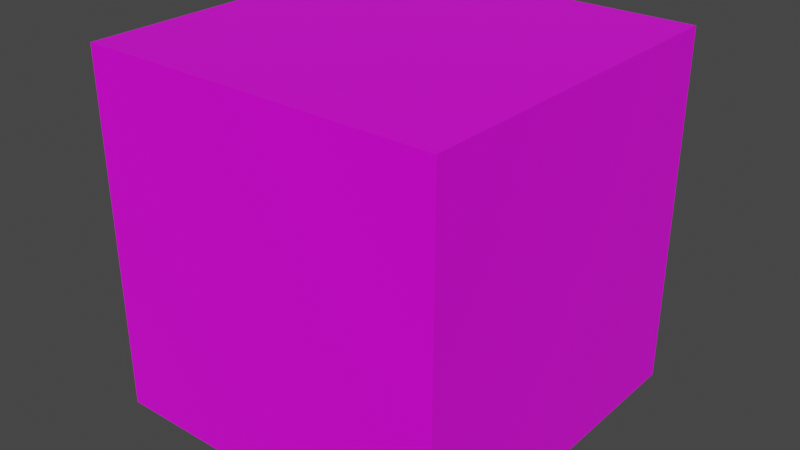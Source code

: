 # Source: sand.blend  (saved by Blender 3.1.7; exported with 4.5.12 LTS)
import bpy
from mathutils import Matrix  # noqa: F401  (used for matrix-valued properties, if any)

bpy.ops.wm.read_factory_settings(use_empty=True)
scene = bpy.context.scene
scene.name = 'Scene'

# ---- collections
col_collection = bpy.data.collections.new('Collection'); scene.collection.children.link(col_collection)

# ---- images (referenced by path relative to the original .blend; pixels are not part of the script)
import os
ASSET_DIR = os.environ.get("B2B_ASSET_DIR", "")  # directory of the original .blend (textures are referenced by path, not embedded)
HERE = os.path.dirname(os.path.abspath(__file__))  # packed textures are extracted next to this script under _unpacked/

def load_image(name, relpath, width, height, colorspace="sRGB"):
    """Load a texture the original file referenced (path relative to the .blend, or extracted next to this script)."""
    p = next((c for c in (os.path.join(HERE, relpath), os.path.join(ASSET_DIR, relpath)) if relpath and os.path.exists(c)), "")
    if p:
        img = bpy.data.images.load(p, check_existing=True)
        img.name = name
    else:  # same state as the original file: an image datablock whose file is absent (Cycles renders it pink)
        img = bpy.data.images.new(name, width, height)
        img.source = "FILE"
        img.filepath = "//" + (relpath or name)
    img.colorspace_settings.name = colorspace
    return img
img_sand_dds = load_image('sand.dds', 'sand.dds', 1024, 1024, 'sRGB')

# ---- materials (node trees are filled in below, after node groups)
mat_material = bpy.data.materials.new('Material')
mat_material.alpha_threshold = 0.0
mat_material.use_transparent_shadow = False
mat_material.line_color = (0.0, 0.0, 0.0, 1.0)

# ---- material node trees
mat_material.use_nodes = True; mat_material.node_tree.nodes.clear()
_N = mat_material.node_tree.nodes; _L = mat_material.node_tree.links
n0 = _N.new('ShaderNodeOutputMaterial'); n0.name = 'Material Output'; n0.location = (300, 300)
n1 = _N.new('ShaderNodeBsdfPrincipled'); n1.name = 'Principled BSDF'; n1.location = (10, 300)
n1.distribution = 'GGX'
n1.subsurface_method = 'RANDOM_WALK_SKIN'
n1.inputs[2].default_value = 0.4
n1.inputs[3].default_value = 1.45
n1.inputs[27].default_value = (0.0, 0.0, 0.0, 1.0)
n1.inputs[28].default_value = 1.0
n2 = _N.new('ShaderNodeTexImage'); n2.name = 'Image Texture'; n2.location = (-280, 280)
n2.image = img_sand_dds
_L.new(n1.outputs[0], n0.inputs[0])
_L.new(n2.outputs[0], n1.inputs[0])
n0.is_active_output = True

# ---- world
world_world = bpy.data.worlds.new('World'); scene.world = world_world
world_world.use_nodes = True; world_world.node_tree.nodes.clear()
_N = world_world.node_tree.nodes; _L = world_world.node_tree.links
n0 = _N.new('ShaderNodeOutputWorld'); n0.name = 'World Output'; n0.location = (300, 300)
n1 = _N.new('ShaderNodeBackground'); n1.name = 'Background'; n1.location = (10, 300)
n1.inputs[0].default_value = (0.05088, 0.05088, 0.05088, 1.0)
_L.new(n1.outputs[0], n0.inputs[0])
n0.is_active_output = True
world_world.color = (0.05088, 0.05088, 0.05088)
world_world.use_sun_shadow = False
world_world.sun_shadow_jitter_overblur = 0.0

# ---- meshes
me_cube = bpy.data.meshes.new('Cube')
me_cube.from_pydata([(1.0, 1.0, 1.0), (1.0, 1.0, -1.0), (1.0, -1.0, 1.0), (1.0, -1.0, -1.0), (-1.0, 1.0, 1.0), (-1.0, 1.0, -1.0), (-1.0, -1.0, 1.0), (-1.0, -1.0, -1.0)], [], [(0, 4, 6, 2), (3, 2, 6, 7), (7, 6, 4, 5), (5, 1, 3, 7), (1, 0, 2, 3), (5, 4, 0, 1)])
_uv = me_cube.uv_layers.new(name='UVMap')
_uv.uv.foreach_set('vector', [0.2578, 0.5078, 0.4922, 0.5078, 0.4922, 0.7422, 0.2578, 0.7422, 0.2578, 0.9922, 0.2578, 0.7578, 0.4922, 0.7578, 0.4922, 0.9922, 0.7422, 0.7422, 0.5078, 0.7422, 0.5078, 0.5078, 0.7422, 0.5078, 0.4922, 0.2422, 0.2578, 0.2422, 0.2578, 0.007812, 0.4922, 0.007812, 0.007812, 0.5078, 0.2422, 0.5078, 0.2422, 0.7422, 0.007812, 0.7422, 0.4922, 0.2578, 0.4922, 0.4922, 0.2578, 0.4922, 0.2578, 0.2578])
me_cube.materials.append(mat_material)
me_cube.use_remesh_preserve_volume = False
me_cube.use_remesh_preserve_attributes = False
me_cube.use_mirror_vertex_groups = False
me_cube.update()

# ---- objects
ob_cube = bpy.data.objects.new('Cube', me_cube)

# ---- transforms, parenting, visibility, modifiers, constraints
ob_cube.location = (0.0, 0.0, 0.0)
ob_cube.rotation_euler = (0.0, 0.0, 3.142)
ob_cube.lock_rotations_4d = False
ob_cube.empty_display_type = 'ARROWS'
ob_cube.lineart.crease_threshold = 0.0

# ---- collection membership
col_collection.objects.link(ob_cube)

# ---- scene / render settings (as saved in the file)
scene.frame_start = 1; scene.frame_end = 250; scene.frame_set(1)
scene.render.engine = 'BLENDER_EEVEE_NEXT'
scene.cycles.sampling_pattern = 'TABULATED_SOBOL'
scene.cycles.use_light_tree = False
scene.view_settings.view_transform = 'Filmic'
bpy.context.view_layer.update()

# ---- added for rendering (the .blend has no active camera and no usable light): camera, sun
cam_auto = bpy.data.cameras.new('AutoCamera')
cam_auto.lens = 50.0
cam_auto.sensor_width = 36.0
cam_auto.clip_end = 1000.0
ob_auto_camera = bpy.data.objects.new('AutoCamera', cam_auto)
scene.collection.objects.link(ob_auto_camera)
ob_auto_camera.location = (3.20507, -3.84609, 2.56406)
ob_auto_camera.rotation_euler = (1.09748, -7.21219e-08, 0.694738)
scene.camera = ob_auto_camera
light_auto_sun = bpy.data.lights.new('AutoSun', 'SUN')
light_auto_sun.energy = 3.0
light_auto_sun.angle = 0.0523599
ob_auto_sun = bpy.data.objects.new('AutoSun', light_auto_sun)
scene.collection.objects.link(ob_auto_sun)
ob_auto_sun.rotation_euler = (0.872665, 0.174533, 0.523599)
bpy.context.view_layer.update()
